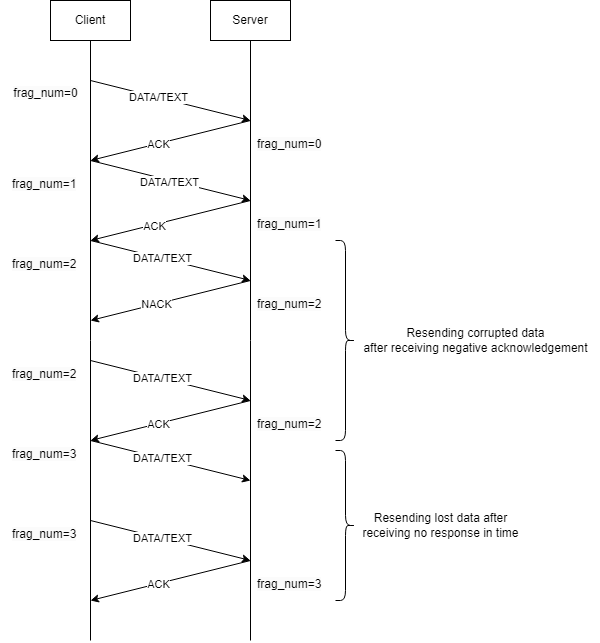

The diagram above was exported from draw.io. Its source (the exported page's mxGraphModel, read from the mxfile embedded in the PNG):
<mxGraphModel dx="1409" dy="696" grid="1" gridSize="10" guides="1" tooltips="1" connect="1" arrows="1" fold="1" page="1" pageScale="1" pageWidth="850" pageHeight="1100" background="none" math="0" shadow="0">
  <root>
    <mxCell id="0" />
    <mxCell id="1" parent="0" />
    <mxCell id="ERFcy4cNObFUhUFtIU64-1" value="Client" style="rounded=0;whiteSpace=wrap;html=1;" vertex="1" parent="1">
      <mxGeometry x="120" y="120" width="80" height="40" as="geometry" />
    </mxCell>
    <mxCell id="ERFcy4cNObFUhUFtIU64-2" value="Server" style="rounded=0;whiteSpace=wrap;html=1;" vertex="1" parent="1">
      <mxGeometry x="280" y="120" width="80" height="40" as="geometry" />
    </mxCell>
    <mxCell id="ERFcy4cNObFUhUFtIU64-3" value="" style="endArrow=none;html=1;rounded=0;entryX=0.5;entryY=1;entryDx=0;entryDy=0;" edge="1" parent="1" target="ERFcy4cNObFUhUFtIU64-2">
      <mxGeometry width="50" height="50" relative="1" as="geometry">
        <mxPoint x="320" y="760" as="sourcePoint" />
        <mxPoint x="430" y="180" as="targetPoint" />
      </mxGeometry>
    </mxCell>
    <mxCell id="ERFcy4cNObFUhUFtIU64-4" value="" style="endArrow=none;html=1;rounded=0;entryX=0.5;entryY=1;entryDx=0;entryDy=0;" edge="1" parent="1" target="ERFcy4cNObFUhUFtIU64-1">
      <mxGeometry width="50" height="50" relative="1" as="geometry">
        <mxPoint x="160" y="760" as="sourcePoint" />
        <mxPoint x="160" y="160" as="targetPoint" />
      </mxGeometry>
    </mxCell>
    <mxCell id="ERFcy4cNObFUhUFtIU64-5" value="" style="endArrow=classic;html=1;rounded=0;" edge="1" parent="1">
      <mxGeometry width="50" height="50" relative="1" as="geometry">
        <mxPoint x="160" y="200" as="sourcePoint" />
        <mxPoint x="320" y="240" as="targetPoint" />
      </mxGeometry>
    </mxCell>
    <mxCell id="ERFcy4cNObFUhUFtIU64-6" value="DATA/TEXT" style="edgeLabel;html=1;align=center;verticalAlign=middle;resizable=0;points=[];" vertex="1" connectable="0" parent="ERFcy4cNObFUhUFtIU64-5">
      <mxGeometry x="-0.1634" y="1" relative="1" as="geometry">
        <mxPoint as="offset" />
      </mxGeometry>
    </mxCell>
    <mxCell id="ERFcy4cNObFUhUFtIU64-7" value="" style="endArrow=classic;html=1;rounded=0;" edge="1" parent="1">
      <mxGeometry width="50" height="50" relative="1" as="geometry">
        <mxPoint x="320" y="240" as="sourcePoint" />
        <mxPoint x="160" y="280" as="targetPoint" />
      </mxGeometry>
    </mxCell>
    <mxCell id="ERFcy4cNObFUhUFtIU64-8" value="ACK" style="edgeLabel;html=1;align=center;verticalAlign=middle;resizable=0;points=[];" vertex="1" connectable="0" parent="ERFcy4cNObFUhUFtIU64-7">
      <mxGeometry x="0.1696" relative="1" as="geometry">
        <mxPoint as="offset" />
      </mxGeometry>
    </mxCell>
    <mxCell id="ERFcy4cNObFUhUFtIU64-9" value="" style="endArrow=classic;html=1;rounded=0;" edge="1" parent="1">
      <mxGeometry width="50" height="50" relative="1" as="geometry">
        <mxPoint x="160" y="280" as="sourcePoint" />
        <mxPoint x="320" y="320" as="targetPoint" />
      </mxGeometry>
    </mxCell>
    <mxCell id="ERFcy4cNObFUhUFtIU64-10" value="DATA/TEXT" style="edgeLabel;html=1;align=center;verticalAlign=middle;resizable=0;points=[];" vertex="1" connectable="0" parent="ERFcy4cNObFUhUFtIU64-9">
      <mxGeometry x="-0.0147" y="-2" relative="1" as="geometry">
        <mxPoint as="offset" />
      </mxGeometry>
    </mxCell>
    <mxCell id="ERFcy4cNObFUhUFtIU64-11" value="" style="endArrow=classic;html=1;rounded=0;" edge="1" parent="1">
      <mxGeometry width="50" height="50" relative="1" as="geometry">
        <mxPoint x="320" y="320" as="sourcePoint" />
        <mxPoint x="160" y="360" as="targetPoint" />
      </mxGeometry>
    </mxCell>
    <mxCell id="ERFcy4cNObFUhUFtIU64-12" value="ACK" style="edgeLabel;html=1;align=center;verticalAlign=middle;resizable=0;points=[];" vertex="1" connectable="0" parent="ERFcy4cNObFUhUFtIU64-11">
      <mxGeometry x="0.2159" y="2" relative="1" as="geometry">
        <mxPoint y="-1" as="offset" />
      </mxGeometry>
    </mxCell>
    <mxCell id="ERFcy4cNObFUhUFtIU64-17" value="" style="endArrow=classic;html=1;rounded=0;" edge="1" parent="1">
      <mxGeometry width="50" height="50" relative="1" as="geometry">
        <mxPoint x="160" y="360" as="sourcePoint" />
        <mxPoint x="320" y="400" as="targetPoint" />
      </mxGeometry>
    </mxCell>
    <mxCell id="ERFcy4cNObFUhUFtIU64-18" value="DATA/TEXT" style="edgeLabel;html=1;align=center;verticalAlign=middle;resizable=0;points=[];" vertex="1" connectable="0" parent="ERFcy4cNObFUhUFtIU64-17">
      <mxGeometry x="-0.115" relative="1" as="geometry">
        <mxPoint as="offset" />
      </mxGeometry>
    </mxCell>
    <mxCell id="ERFcy4cNObFUhUFtIU64-19" value="" style="endArrow=classic;html=1;rounded=0;" edge="1" parent="1">
      <mxGeometry width="50" height="50" relative="1" as="geometry">
        <mxPoint x="320" y="400" as="sourcePoint" />
        <mxPoint x="160" y="440" as="targetPoint" />
      </mxGeometry>
    </mxCell>
    <mxCell id="ERFcy4cNObFUhUFtIU64-20" value="NACK" style="edgeLabel;html=1;align=center;verticalAlign=middle;resizable=0;points=[];" vertex="1" connectable="0" parent="ERFcy4cNObFUhUFtIU64-19">
      <mxGeometry x="0.1798" relative="1" as="geometry">
        <mxPoint as="offset" />
      </mxGeometry>
    </mxCell>
    <mxCell id="ERFcy4cNObFUhUFtIU64-22" value="" style="endArrow=classic;html=1;rounded=0;" edge="1" parent="1">
      <mxGeometry width="50" height="50" relative="1" as="geometry">
        <mxPoint x="160" y="480" as="sourcePoint" />
        <mxPoint x="320" y="520" as="targetPoint" />
      </mxGeometry>
    </mxCell>
    <mxCell id="ERFcy4cNObFUhUFtIU64-23" value="DATA/TEXT" style="edgeLabel;html=1;align=center;verticalAlign=middle;resizable=0;points=[];" vertex="1" connectable="0" parent="ERFcy4cNObFUhUFtIU64-22">
      <mxGeometry x="-0.115" relative="1" as="geometry">
        <mxPoint as="offset" />
      </mxGeometry>
    </mxCell>
    <mxCell id="ERFcy4cNObFUhUFtIU64-24" value="" style="endArrow=classic;html=1;rounded=0;" edge="1" parent="1">
      <mxGeometry width="50" height="50" relative="1" as="geometry">
        <mxPoint x="320" y="520" as="sourcePoint" />
        <mxPoint x="160" y="560" as="targetPoint" />
      </mxGeometry>
    </mxCell>
    <mxCell id="ERFcy4cNObFUhUFtIU64-25" value="ACK" style="edgeLabel;html=1;align=center;verticalAlign=middle;resizable=0;points=[];" vertex="1" connectable="0" parent="ERFcy4cNObFUhUFtIU64-24">
      <mxGeometry x="0.1696" relative="1" as="geometry">
        <mxPoint as="offset" />
      </mxGeometry>
    </mxCell>
    <mxCell id="ERFcy4cNObFUhUFtIU64-26" value="" style="endArrow=classic;html=1;rounded=0;" edge="1" parent="1">
      <mxGeometry width="50" height="50" relative="1" as="geometry">
        <mxPoint x="160" y="560" as="sourcePoint" />
        <mxPoint x="320" y="600" as="targetPoint" />
      </mxGeometry>
    </mxCell>
    <mxCell id="ERFcy4cNObFUhUFtIU64-27" value="DATA/TEXT" style="edgeLabel;html=1;align=center;verticalAlign=middle;resizable=0;points=[];" vertex="1" connectable="0" parent="ERFcy4cNObFUhUFtIU64-26">
      <mxGeometry x="-0.115" relative="1" as="geometry">
        <mxPoint as="offset" />
      </mxGeometry>
    </mxCell>
    <mxCell id="ERFcy4cNObFUhUFtIU64-32" value="" style="endArrow=classic;html=1;rounded=0;" edge="1" parent="1">
      <mxGeometry width="50" height="50" relative="1" as="geometry">
        <mxPoint x="160" y="640" as="sourcePoint" />
        <mxPoint x="320" y="680" as="targetPoint" />
      </mxGeometry>
    </mxCell>
    <mxCell id="ERFcy4cNObFUhUFtIU64-33" value="DATA/TEXT" style="edgeLabel;html=1;align=center;verticalAlign=middle;resizable=0;points=[];" vertex="1" connectable="0" parent="ERFcy4cNObFUhUFtIU64-32">
      <mxGeometry x="-0.115" relative="1" as="geometry">
        <mxPoint as="offset" />
      </mxGeometry>
    </mxCell>
    <mxCell id="ERFcy4cNObFUhUFtIU64-34" value="" style="endArrow=classic;html=1;rounded=0;" edge="1" parent="1">
      <mxGeometry width="50" height="50" relative="1" as="geometry">
        <mxPoint x="320" y="680" as="sourcePoint" />
        <mxPoint x="160" y="720" as="targetPoint" />
      </mxGeometry>
    </mxCell>
    <mxCell id="ERFcy4cNObFUhUFtIU64-35" value="ACK" style="edgeLabel;html=1;align=center;verticalAlign=middle;resizable=0;points=[];" vertex="1" connectable="0" parent="ERFcy4cNObFUhUFtIU64-34">
      <mxGeometry x="0.1696" relative="1" as="geometry">
        <mxPoint as="offset" />
      </mxGeometry>
    </mxCell>
    <mxCell id="ERFcy4cNObFUhUFtIU64-36" value="&#10;&lt;span style=&quot;color: rgb(0, 0, 0); font-family: Helvetica; font-size: 12px; font-style: normal; font-variant-ligatures: normal; font-variant-caps: normal; font-weight: 400; letter-spacing: normal; orphans: 2; text-align: center; text-indent: 0px; text-transform: none; widows: 2; word-spacing: 0px; -webkit-text-stroke-width: 0px; background-color: rgb(251, 251, 251); text-decoration-thickness: initial; text-decoration-style: initial; text-decoration-color: initial; float: none; display: inline !important;&quot;&gt;frag_num=0&lt;/span&gt;&#10;&#10;" style="text;html=1;align=center;verticalAlign=middle;resizable=0;points=[];autosize=1;strokeColor=none;fillColor=none;" vertex="1" parent="1">
      <mxGeometry x="70" y="190" width="90" height="60" as="geometry" />
    </mxCell>
    <mxCell id="ERFcy4cNObFUhUFtIU64-37" value="&lt;span style=&quot;color: rgb(0, 0, 0); font-family: Helvetica; font-size: 12px; font-style: normal; font-variant-ligatures: normal; font-variant-caps: normal; font-weight: 400; letter-spacing: normal; orphans: 2; text-align: center; text-indent: 0px; text-transform: none; widows: 2; word-spacing: 0px; -webkit-text-stroke-width: 0px; background-color: rgb(251, 251, 251); text-decoration-thickness: initial; text-decoration-style: initial; text-decoration-color: initial; float: none; display: inline !important;&quot;&gt;frag_num=0&lt;/span&gt;" style="text;whiteSpace=wrap;html=1;" vertex="1" parent="1">
      <mxGeometry x="325" y="250" width="100" height="40" as="geometry" />
    </mxCell>
    <mxCell id="ERFcy4cNObFUhUFtIU64-38" value="&lt;span style=&quot;color: rgb(0, 0, 0); font-family: Helvetica; font-size: 12px; font-style: normal; font-variant-ligatures: normal; font-variant-caps: normal; font-weight: 400; letter-spacing: normal; orphans: 2; text-align: center; text-indent: 0px; text-transform: none; widows: 2; word-spacing: 0px; -webkit-text-stroke-width: 0px; background-color: rgb(251, 251, 251); text-decoration-thickness: initial; text-decoration-style: initial; text-decoration-color: initial; float: none; display: inline !important;&quot;&gt;frag_num=1&lt;/span&gt;" style="text;whiteSpace=wrap;html=1;" vertex="1" parent="1">
      <mxGeometry x="80" y="290" width="100" height="40" as="geometry" />
    </mxCell>
    <mxCell id="ERFcy4cNObFUhUFtIU64-39" value="&lt;span style=&quot;color: rgb(0, 0, 0); font-family: Helvetica; font-size: 12px; font-style: normal; font-variant-ligatures: normal; font-variant-caps: normal; font-weight: 400; letter-spacing: normal; orphans: 2; text-align: center; text-indent: 0px; text-transform: none; widows: 2; word-spacing: 0px; -webkit-text-stroke-width: 0px; background-color: rgb(251, 251, 251); text-decoration-thickness: initial; text-decoration-style: initial; text-decoration-color: initial; float: none; display: inline !important;&quot;&gt;frag_num=1&lt;/span&gt;" style="text;whiteSpace=wrap;html=1;" vertex="1" parent="1">
      <mxGeometry x="325" y="330" width="100" height="40" as="geometry" />
    </mxCell>
    <mxCell id="ERFcy4cNObFUhUFtIU64-40" value="&lt;span style=&quot;color: rgb(0, 0, 0); font-family: Helvetica; font-size: 12px; font-style: normal; font-variant-ligatures: normal; font-variant-caps: normal; font-weight: 400; letter-spacing: normal; orphans: 2; text-align: center; text-indent: 0px; text-transform: none; widows: 2; word-spacing: 0px; -webkit-text-stroke-width: 0px; background-color: rgb(251, 251, 251); text-decoration-thickness: initial; text-decoration-style: initial; text-decoration-color: initial; float: none; display: inline !important;&quot;&gt;frag_num=2&lt;/span&gt;" style="text;whiteSpace=wrap;html=1;" vertex="1" parent="1">
      <mxGeometry x="80" y="370" width="100" height="40" as="geometry" />
    </mxCell>
    <mxCell id="ERFcy4cNObFUhUFtIU64-41" value="&lt;span style=&quot;color: rgb(0, 0, 0); font-family: Helvetica; font-size: 12px; font-style: normal; font-variant-ligatures: normal; font-variant-caps: normal; font-weight: 400; letter-spacing: normal; orphans: 2; text-align: center; text-indent: 0px; text-transform: none; widows: 2; word-spacing: 0px; -webkit-text-stroke-width: 0px; background-color: rgb(251, 251, 251); text-decoration-thickness: initial; text-decoration-style: initial; text-decoration-color: initial; float: none; display: inline !important;&quot;&gt;frag_num=2&lt;br&gt;&lt;/span&gt;" style="text;whiteSpace=wrap;html=1;" vertex="1" parent="1">
      <mxGeometry x="325" y="410" width="100" height="40" as="geometry" />
    </mxCell>
    <mxCell id="ERFcy4cNObFUhUFtIU64-42" value="&lt;span style=&quot;color: rgb(0, 0, 0); font-family: Helvetica; font-size: 12px; font-style: normal; font-variant-ligatures: normal; font-variant-caps: normal; font-weight: 400; letter-spacing: normal; orphans: 2; text-align: center; text-indent: 0px; text-transform: none; widows: 2; word-spacing: 0px; -webkit-text-stroke-width: 0px; background-color: rgb(251, 251, 251); text-decoration-thickness: initial; text-decoration-style: initial; text-decoration-color: initial; float: none; display: inline !important;&quot;&gt;frag_num=2&lt;/span&gt;" style="text;whiteSpace=wrap;html=1;" vertex="1" parent="1">
      <mxGeometry x="80" y="480" width="100" height="40" as="geometry" />
    </mxCell>
    <mxCell id="ERFcy4cNObFUhUFtIU64-43" value="&lt;span style=&quot;color: rgb(0, 0, 0); font-family: Helvetica; font-size: 12px; font-style: normal; font-variant-ligatures: normal; font-variant-caps: normal; font-weight: 400; letter-spacing: normal; orphans: 2; text-align: center; text-indent: 0px; text-transform: none; widows: 2; word-spacing: 0px; -webkit-text-stroke-width: 0px; background-color: rgb(251, 251, 251); text-decoration-thickness: initial; text-decoration-style: initial; text-decoration-color: initial; float: none; display: inline !important;&quot;&gt;frag_num=2&lt;/span&gt;" style="text;whiteSpace=wrap;html=1;" vertex="1" parent="1">
      <mxGeometry x="325" y="530" width="100" height="40" as="geometry" />
    </mxCell>
    <mxCell id="ERFcy4cNObFUhUFtIU64-44" value="&lt;span style=&quot;color: rgb(0, 0, 0); font-family: Helvetica; font-size: 12px; font-style: normal; font-variant-ligatures: normal; font-variant-caps: normal; font-weight: 400; letter-spacing: normal; orphans: 2; text-align: center; text-indent: 0px; text-transform: none; widows: 2; word-spacing: 0px; -webkit-text-stroke-width: 0px; background-color: rgb(251, 251, 251); text-decoration-thickness: initial; text-decoration-style: initial; text-decoration-color: initial; float: none; display: inline !important;&quot;&gt;frag_num=3&lt;/span&gt;" style="text;whiteSpace=wrap;html=1;" vertex="1" parent="1">
      <mxGeometry x="80" y="560" width="100" height="40" as="geometry" />
    </mxCell>
    <mxCell id="ERFcy4cNObFUhUFtIU64-45" value="&lt;span style=&quot;color: rgb(0, 0, 0); font-family: Helvetica; font-size: 12px; font-style: normal; font-variant-ligatures: normal; font-variant-caps: normal; font-weight: 400; letter-spacing: normal; orphans: 2; text-align: center; text-indent: 0px; text-transform: none; widows: 2; word-spacing: 0px; -webkit-text-stroke-width: 0px; background-color: rgb(251, 251, 251); text-decoration-thickness: initial; text-decoration-style: initial; text-decoration-color: initial; float: none; display: inline !important;&quot;&gt;frag_num=3&lt;/span&gt;" style="text;whiteSpace=wrap;html=1;" vertex="1" parent="1">
      <mxGeometry x="80" y="640" width="100" height="40" as="geometry" />
    </mxCell>
    <mxCell id="ERFcy4cNObFUhUFtIU64-46" value="&lt;span style=&quot;color: rgb(0, 0, 0); font-family: Helvetica; font-size: 12px; font-style: normal; font-variant-ligatures: normal; font-variant-caps: normal; font-weight: 400; letter-spacing: normal; orphans: 2; text-align: center; text-indent: 0px; text-transform: none; widows: 2; word-spacing: 0px; -webkit-text-stroke-width: 0px; background-color: rgb(251, 251, 251); text-decoration-thickness: initial; text-decoration-style: initial; text-decoration-color: initial; float: none; display: inline !important;&quot;&gt;frag_num=3&lt;/span&gt;" style="text;whiteSpace=wrap;html=1;" vertex="1" parent="1">
      <mxGeometry x="325" y="690" width="100" height="40" as="geometry" />
    </mxCell>
    <mxCell id="ERFcy4cNObFUhUFtIU64-47" value="" style="shape=curlyBracket;whiteSpace=wrap;html=1;rounded=1;flipH=1;labelPosition=right;verticalLabelPosition=middle;align=left;verticalAlign=middle;" vertex="1" parent="1">
      <mxGeometry x="405" y="360" width="20" height="200" as="geometry" />
    </mxCell>
    <mxCell id="ERFcy4cNObFUhUFtIU64-48" value="Resending corrupted data&lt;br&gt;after receiving negative acknowledgement" style="text;html=1;align=center;verticalAlign=middle;resizable=0;points=[];autosize=1;strokeColor=none;fillColor=none;" vertex="1" parent="1">
      <mxGeometry x="420" y="440" width="250" height="40" as="geometry" />
    </mxCell>
    <mxCell id="ERFcy4cNObFUhUFtIU64-49" value="Resending lost data after&lt;br&gt;receiving no response in time" style="text;html=1;align=center;verticalAlign=middle;resizable=0;points=[];autosize=1;strokeColor=none;fillColor=none;" vertex="1" parent="1">
      <mxGeometry x="420" y="625" width="180" height="40" as="geometry" />
    </mxCell>
    <mxCell id="ERFcy4cNObFUhUFtIU64-50" value="" style="shape=curlyBracket;whiteSpace=wrap;html=1;rounded=1;flipH=1;labelPosition=right;verticalLabelPosition=middle;align=left;verticalAlign=middle;" vertex="1" parent="1">
      <mxGeometry x="405" y="570" width="20" height="150" as="geometry" />
    </mxCell>
  </root>
</mxGraphModel>